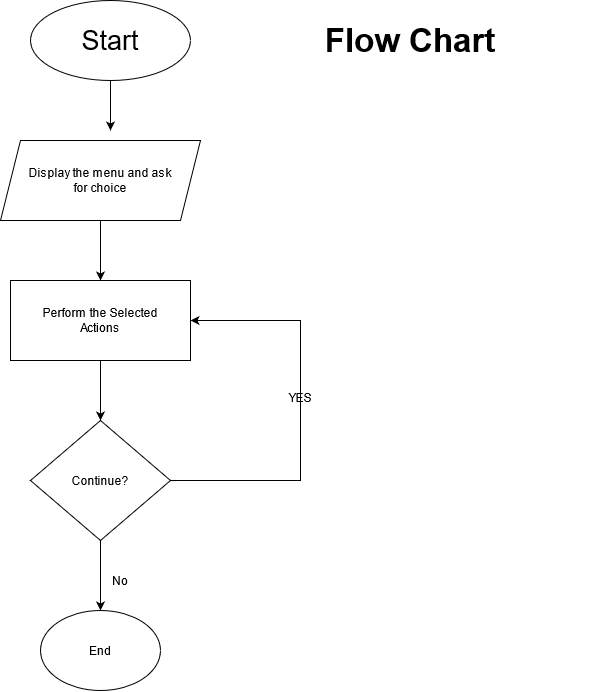

The diagram above was exported from draw.io. Its source (the exported page's mxGraphModel, read from the mxfile embedded in the PNG):
<mxGraphModel dx="918" dy="477" grid="1" gridSize="10" guides="1" tooltips="1" connect="1" arrows="1" fold="1" page="1" pageScale="1" pageWidth="850" pageHeight="1100" math="0" shadow="0">
  <root>
    <mxCell id="0" />
    <mxCell id="1" parent="0" />
    <mxCell id="Qs9NpMhvIgRxu-CT5WJx-12" style="edgeStyle=orthogonalEdgeStyle;rounded=0;orthogonalLoop=1;jettySize=auto;html=1;exitX=0.5;exitY=1;exitDx=0;exitDy=0;" parent="1" source="Qs9NpMhvIgRxu-CT5WJx-6" edge="1">
      <mxGeometry relative="1" as="geometry">
        <mxPoint x="210" y="150" as="targetPoint" />
      </mxGeometry>
    </mxCell>
    <mxCell id="Qs9NpMhvIgRxu-CT5WJx-6" value="&lt;font style=&quot;font-size: 27px&quot;&gt;Start&lt;/font&gt;" style="ellipse;whiteSpace=wrap;html=1;" parent="1" vertex="1">
      <mxGeometry x="130" y="20" width="160" height="80" as="geometry" />
    </mxCell>
    <mxCell id="Qs9NpMhvIgRxu-CT5WJx-13" style="edgeStyle=orthogonalEdgeStyle;rounded=0;orthogonalLoop=1;jettySize=auto;html=1;entryX=0.5;entryY=0;entryDx=0;entryDy=0;" parent="1" source="Qs9NpMhvIgRxu-CT5WJx-7" target="Qs9NpMhvIgRxu-CT5WJx-8" edge="1">
      <mxGeometry relative="1" as="geometry" />
    </mxCell>
    <mxCell id="Qs9NpMhvIgRxu-CT5WJx-7" value="&lt;div&gt;Display the menu and ask &lt;br&gt;&lt;/div&gt;&lt;div&gt;for choice&lt;br&gt;&lt;/div&gt;" style="shape=parallelogram;perimeter=parallelogramPerimeter;whiteSpace=wrap;html=1;fixedSize=1;" parent="1" vertex="1">
      <mxGeometry x="100" y="160" width="200" height="80" as="geometry" />
    </mxCell>
    <mxCell id="Qs9NpMhvIgRxu-CT5WJx-14" style="edgeStyle=orthogonalEdgeStyle;rounded=0;orthogonalLoop=1;jettySize=auto;html=1;exitX=0.5;exitY=1;exitDx=0;exitDy=0;entryX=0.5;entryY=0;entryDx=0;entryDy=0;" parent="1" source="Qs9NpMhvIgRxu-CT5WJx-8" target="Qs9NpMhvIgRxu-CT5WJx-9" edge="1">
      <mxGeometry relative="1" as="geometry" />
    </mxCell>
    <mxCell id="Qs9NpMhvIgRxu-CT5WJx-8" value="&lt;div&gt;Perform the Selected &lt;br&gt;&lt;/div&gt;&lt;div&gt;Actions&lt;/div&gt;" style="rounded=0;whiteSpace=wrap;html=1;" parent="1" vertex="1">
      <mxGeometry x="110" y="300" width="180" height="80" as="geometry" />
    </mxCell>
    <mxCell id="Qs9NpMhvIgRxu-CT5WJx-15" style="edgeStyle=orthogonalEdgeStyle;rounded=0;orthogonalLoop=1;jettySize=auto;html=1;entryX=1;entryY=0.5;entryDx=0;entryDy=0;" parent="1" source="Qs9NpMhvIgRxu-CT5WJx-9" target="Qs9NpMhvIgRxu-CT5WJx-8" edge="1">
      <mxGeometry relative="1" as="geometry">
        <mxPoint x="390" y="340" as="targetPoint" />
        <Array as="points">
          <mxPoint x="400" y="500" />
          <mxPoint x="400" y="340" />
        </Array>
      </mxGeometry>
    </mxCell>
    <mxCell id="Qs9NpMhvIgRxu-CT5WJx-17" style="edgeStyle=orthogonalEdgeStyle;rounded=0;orthogonalLoop=1;jettySize=auto;html=1;entryX=0.5;entryY=0;entryDx=0;entryDy=0;" parent="1" source="Qs9NpMhvIgRxu-CT5WJx-9" target="Qs9NpMhvIgRxu-CT5WJx-10" edge="1">
      <mxGeometry relative="1" as="geometry" />
    </mxCell>
    <mxCell id="Qs9NpMhvIgRxu-CT5WJx-9" value="Continue?" style="rhombus;whiteSpace=wrap;html=1;" parent="1" vertex="1">
      <mxGeometry x="130" y="440" width="140" height="120" as="geometry" />
    </mxCell>
    <mxCell id="Qs9NpMhvIgRxu-CT5WJx-10" value="End" style="ellipse;whiteSpace=wrap;html=1;" parent="1" vertex="1">
      <mxGeometry x="140" y="630" width="120" height="80" as="geometry" />
    </mxCell>
    <mxCell id="Qs9NpMhvIgRxu-CT5WJx-18" value="No" style="text;html=1;strokeColor=none;fillColor=none;align=center;verticalAlign=middle;whiteSpace=wrap;rounded=0;" parent="1" vertex="1">
      <mxGeometry x="200" y="590" width="40" height="20" as="geometry" />
    </mxCell>
    <mxCell id="Qs9NpMhvIgRxu-CT5WJx-19" value="&lt;div&gt;YES&lt;/div&gt;&lt;div&gt;&lt;br&gt;&lt;/div&gt;" style="text;html=1;strokeColor=none;fillColor=none;align=center;verticalAlign=middle;whiteSpace=wrap;rounded=0;" parent="1" vertex="1">
      <mxGeometry x="370" y="410" width="60" height="30" as="geometry" />
    </mxCell>
    <mxCell id="MfNjReZUGnvjvCKX8YCU-1" value="&lt;font style=&quot;font-size: 33px&quot;&gt;&lt;b&gt;Flow Chart&lt;/b&gt;&lt;/font&gt;" style="text;html=1;strokeColor=none;fillColor=none;align=center;verticalAlign=middle;whiteSpace=wrap;rounded=0;" vertex="1" parent="1">
      <mxGeometry x="320" y="20" width="380" height="80" as="geometry" />
    </mxCell>
  </root>
</mxGraphModel>